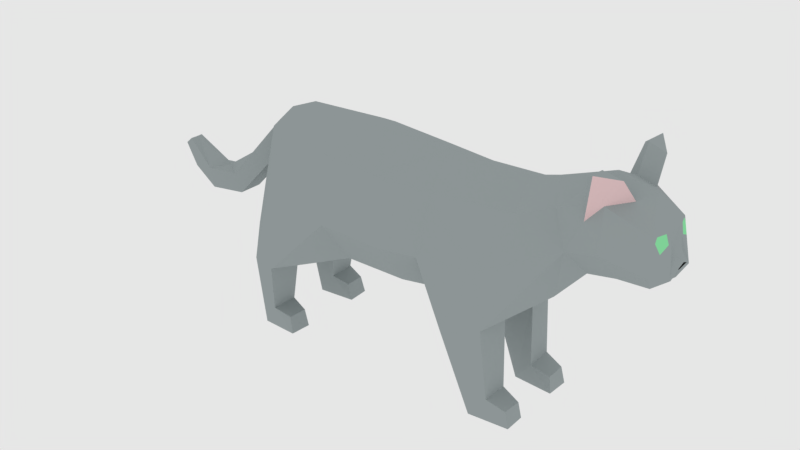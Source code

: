 # Source: cat_animation.blend  (saved by Blender 2.79.0; exported with 4.5.12 LTS)
import bpy
from mathutils import Matrix  # noqa: F401  (used for matrix-valued properties, if any)

bpy.ops.wm.read_factory_settings(use_empty=True)
scene = bpy.context.scene
scene.name = 'Scene'

# ---- collections
col_collection_1 = bpy.data.collections.new('Collection 1'); scene.collection.children.link(col_collection_1)

# ---- materials (node trees are filled in below, after node groups)
mat_material = bpy.data.materials.new('Material')
mat_material.alpha_threshold = 0.0
mat_material.use_transparent_shadow = False
mat_material.diffuse_color = (0.335, 0.3788, 0.3832, 1.0)
mat_material.roughness = 0.5
mat_material.specular_intensity = 0.0
mat_material_005 = bpy.data.materials.new('Material.005')
mat_material_005.alpha_threshold = 0.0
mat_material_005.use_transparent_shadow = False
mat_material_005.diffuse_color = (0.2701, 0.8, 0.3892, 1.0)
mat_material_005.roughness = 0.5
mat_material_005.specular_intensity = 0.0
mat_material_006 = bpy.data.materials.new('Material.006')
mat_material_006.alpha_threshold = 0.0
mat_material_006.use_transparent_shadow = False
mat_material_006.diffuse_color = (0.008668, 0.008668, 0.008668, 1.0)
mat_material_006.roughness = 0.5
mat_material_006.specular_intensity = 0.0
mat_material_007 = bpy.data.materials.new('Material.007')
mat_material_007.alpha_threshold = 0.0
mat_material_007.use_transparent_shadow = False
mat_material_007.diffuse_color = (0.8, 0.5788, 0.5865, 1.0)
mat_material_007.roughness = 0.5
mat_material_007.specular_intensity = 0.0

# ---- material node trees

# ---- world
world_world = bpy.data.worlds.new('World'); scene.world = world_world
world_world.color = (0.7948, 0.7948, 0.7948)
world_world.use_sun_shadow = False
world_world.sun_shadow_jitter_overblur = 0.0
world_world.cycles.sampling_method = 'MANUAL'

# ---- meshes
me_cylinder = bpy.data.meshes.new('Cylinder')
me_cylinder.from_pydata([(-0.0173, 0.0, 0.9341), (-0.2661, -0.3685, -0.8218), (-0.2661, -0.8279, -0.1951), (0.5911, -0.7956, -0.2246), (-0.3975, -0.6502, 0.5972), (1.106, -0.326, -0.7427), (1.047, -0.7326, -0.1913), (0.938, 0.0, 0.8096), (1.119, -0.5717, 0.5339), (-1.099, 0.0, 0.8771), (-1.183, -0.7742, -0.0756), (0.4335, -0.642, 0.5451), (0.5456, -0.3494, -0.8229), (-1.281, -0.2627, -0.417), (-1.174, -0.4861, 0.6074), (-1.49, 0.0, 0.7163), (-1.631, -0.1795, -0.1273), (-1.516, -0.3144, 0.5477), (1.986, 0.0, 0.8114), (1.823, -0.7749, -0.09474), (2.52, -0.2413, -0.3531), (2.154, -0.5144, 0.6025), (2.356, 0.0, 0.918), (2.862, -0.2045, 0.03243), (2.732, -0.4696, 0.3467), (2.544, -0.3686, 0.7463), (3.0, 0.0, 1.158), (2.892, -0.4211, 0.8987), (3.22, -0.2508, 0.1219), (3.118, -0.4462, 0.9657), (3.161, -0.5519, 0.4854), (3.444, 0.0, 1.039), (3.69, 0.0, 0.7787), (3.537, -0.1455, 0.07698), (3.596, -0.3278, 0.7279), (3.607, -0.3333, 0.2868), (3.702, -0.05537, 0.1865), (3.757, -0.1965, 0.3001), (3.783, -0.08641, 0.3705), (3.788, 0.0, 0.4073), (3.672, -0.1067, 0.7357), (3.707, -0.09637, 0.4986), (3.091, -0.2214, 1.051), (3.322, -0.2069, 0.9915), (2.92, -0.4612, 0.7428), (3.066, -0.4521, 1.332), (3.285, -0.4254, 1.272), (2.974, -0.554, 1.272), (3.094, -0.6798, 1.358), (-0.2661, 0.3685, -0.8218), (-0.2661, 0.8279, -0.1951), (0.5911, 0.7956, -0.2246), (-0.3975, 0.6502, 0.5972), (3.644, 0.0, 0.1433), (1.106, 0.326, -0.7427), (1.41, -0.7419, -1.0), (1.349, -0.326, -0.9581), (1.892, -0.671, -0.8372), (1.943, -0.272, -0.83), (1.966, -0.6186, -1.718), (1.969, -0.2753, -1.728), (1.743, -0.6325, -2.01), (1.736, -0.3236, -2.018), (2.256, -0.5814, -2.009), (2.205, -0.575, -1.804), (2.208, -0.3189, -1.811), (2.241, -0.297, -2.02), (1.047, 0.7326, -0.1913), (1.119, 0.5717, 0.5339), (-1.183, 0.7742, -0.0756), (0.4335, 0.642, 0.5451), (0.5456, 0.3494, -0.8229), (-1.281, 0.2627, -0.417), (-1.174, 0.4861, 0.6074), (-1.631, 0.1795, -0.1273), (-1.516, 0.3144, 0.5477), (-1.191, -0.3182, -1.128), (-1.193, -0.7947, -1.118), (-1.526, -0.7298, -1.101), (-1.595, -0.2554, -0.9643), (-1.781, -0.4033, -0.8261), (-1.253, -0.3685, -1.748), (-1.255, -0.7132, -1.741), (-0.9779, -0.6929, -2.027), (-1.452, -0.6783, -2.03), (-1.446, -0.3493, -2.027), (-1.026, -0.4123, -1.818), (-1.027, -0.6701, -1.813), (-0.9674, -0.4099, -2.033), (1.823, 0.7749, -0.09474), (2.52, 0.2413, -0.3531), (2.154, 0.5144, 0.6025), (2.862, 0.2045, 0.03243), (2.732, 0.4696, 0.3467), (2.544, 0.3686, 0.7463), (2.892, 0.4211, 0.8987), (3.22, 0.2508, 0.1219), (-1.509, -0.2027, 0.6078), (3.118, 0.4462, 0.9657), (-2.276, 0.0, -0.1144), (-1.591, -0.1667, 0.1461), (-2.362, -0.1592, -0.6587), (-2.456, -0.1707, -0.4121), (-2.722, 0.0, -0.4093), (3.161, 0.5519, 0.4854), (-2.954, -0.1665, -0.4714), (-2.903, -0.1593, -0.7392), (-3.348, 0.0, -0.1662), (-3.268, -0.1257, -0.5372), (-3.382, -0.0902, -0.1807), (-3.486, -0.08406, -0.2707), (-3.486, 0.0, -0.2707), (3.537, 0.1455, 0.07698), (3.596, 0.3278, 0.7279), (3.607, 0.3333, 0.2868), (3.702, 0.05537, 0.1865), (3.757, 0.1965, 0.3001), (3.783, 0.08641, 0.3705), (3.672, 0.1067, 0.7357), (3.707, 0.09637, 0.4986), (3.091, 0.2214, 1.051), (3.322, 0.2069, 0.9915), (2.92, 0.4612, 0.7428), (3.066, 0.4521, 1.332), (3.285, 0.4254, 1.272), (2.974, 0.554, 1.272), (3.094, 0.6798, 1.358), (1.41, 0.7419, -1.0), (1.349, 0.326, -0.9581), (1.892, 0.671, -0.8372), (1.943, 0.272, -0.83), (1.966, 0.6186, -1.718), (1.969, 0.2753, -1.728), (1.743, 0.6325, -2.01), (1.736, 0.3236, -2.018), (2.256, 0.5814, -2.009), (2.205, 0.575, -1.804), (2.208, 0.3189, -1.811), (2.241, 0.297, -2.02), (3.751, -0.02351, 0.3136), (3.73, 0.0, 0.3006), (-1.191, 0.3182, -1.128), (3.661, -0.2748, 0.5551), (3.686, -0.1025, 0.6399), (3.652, -0.1641, 0.7336), (3.68, -0.1473, 0.6179), (3.613, -0.2762, 0.7297), (3.616, -0.3111, 0.6734), (3.537, 0.0, 0.07698), (-1.631, 0.0, -0.1273), (3.22, 0.0, 0.1219), (2.52, 0.0, -0.3531), (1.106, 0.0, -0.7427), (2.862, 0.0, 0.03243), (-1.591, 0.0, 0.1461), (-3.268, 0.0, -0.5372), (-2.362, 0.0, -0.6587), (-1.281, 0.0, -0.417), (-2.903, 0.0, -0.7392), (-0.2661, 0.0, -0.8218), (0.5456, 0.0, -0.8229), (3.751, 0.0, 0.3136), (-1.193, 0.7947, -1.118), (-1.526, 0.7298, -1.101), (-1.595, 0.2554, -0.9643), (-1.781, 0.4033, -0.8261), (-1.253, 0.3685, -1.748), (-1.255, 0.7132, -1.741), (-0.9779, 0.6929, -2.027), (-1.452, 0.6783, -2.03), (-1.446, 0.3493, -2.027), (-1.026, 0.4123, -1.818), (-1.027, 0.6701, -1.813), (-0.9674, 0.4099, -2.033), (-1.509, 0.2027, 0.6078), (-1.591, 0.1667, 0.1461), (-2.362, 0.1592, -0.6587), (-2.456, 0.1707, -0.4121), (-2.954, 0.1665, -0.4714), (-2.903, 0.1593, -0.7392), (-3.268, 0.1257, -0.5372), (-3.382, 0.0902, -0.1807), (-3.486, 0.08406, -0.2707), (3.751, 0.02351, 0.3136), (3.661, 0.2748, 0.5551), (3.686, 0.1025, 0.6399), (3.652, 0.1641, 0.7336), (3.68, 0.1473, 0.6179), (3.613, 0.2762, 0.7297), (3.616, 0.3111, 0.6734)], [], [(174, 99, 15), (178, 179, 180), (19, 57, 24), (20, 24, 57), (95, 125, 122), (4, 10, 2), (119, 39, 117), (11, 7, 0), (80, 78, 10, 17), (9, 14, 4), (53, 112, 115), (162, 50, 49, 141), (8, 19, 21), (163, 169, 165), (18, 21, 22), (103, 178, 107), (21, 24, 25), (9, 52, 73), (89, 129, 127), (44, 30, 29), (139, 36, 53, 140), (113, 114, 104, 98), (43, 34, 31), (28, 35, 30), (31, 121, 120, 26), (31, 32, 118, 186, 188, 113), (35, 37, 142, 147, 34), (41, 37, 38), (116, 115, 112, 114), (27, 44, 47), (46, 45, 48), (47, 44, 48), (45, 47, 48), (179, 178, 177, 176), (131, 135, 133), (22, 94, 91), (114, 113, 189, 184, 116), (52, 0, 70), (70, 0, 7), (165, 164, 72, 74), (52, 50, 69), (165, 170, 164), (185, 187, 186, 118), (53, 36, 33), (100, 17, 97), (6, 55, 19), (56, 58, 62), (59, 61, 63), (63, 64, 59), (39, 119, 185, 118, 32), (138, 137, 132), (98, 122, 126), (99, 177, 103), (121, 31, 113), (133, 127, 129, 131), (163, 167, 169), (58, 20, 57), (78, 80, 84), (79, 76, 81), (17, 16, 80), (82, 84, 83), (77, 78, 82), (80, 79, 85), (80, 85, 84), (78, 84, 82), (83, 87, 82), (18, 22, 91), (182, 181, 178, 180), (164, 170, 166), (161, 140, 183), (99, 102, 97), (105, 108, 106), (103, 105, 102), (135, 136, 137, 138), (121, 113, 98), (90, 129, 93), (107, 109, 105), (70, 7, 68), (67, 89, 127), (158, 156, 101, 106), (149, 16, 17, 100, 154), (127, 128, 54, 67), (2, 1, 12, 3), (8, 11, 3, 6), (11, 4, 2, 3), (5, 6, 3, 12), (4, 11, 0), (8, 6, 19), (11, 8, 7), (93, 92, 90), (68, 67, 51, 70), (91, 93, 89), (76, 79, 13, 1), (131, 129, 130, 132), (18, 91, 68, 7), (0, 9, 4), (14, 9, 15, 97, 17), (90, 92, 153, 151), (155, 111, 182, 180), (4, 14, 10), (26, 95, 94, 22), (10, 14, 17), (94, 95, 122, 104, 93), (172, 167, 166, 171), (18, 7, 8, 21), (141, 49, 72, 164), (22, 21, 25), (21, 19, 24), (168, 167, 172), (19, 55, 57), (25, 24, 30, 44, 27), (24, 20, 23), (89, 93, 129), (75, 165, 74), (166, 170, 173), (26, 22, 25, 27), (28, 30, 24, 23), (135, 131, 136), (34, 29, 30, 35), (0, 52, 9), (29, 48, 44), (122, 98, 104), (158, 179, 176, 156), (165, 169, 170), (70, 51, 50, 52), (28, 33, 35), (125, 95, 120, 123), (43, 29, 34), (168, 172, 171, 173), (96, 104, 114), (31, 34, 146, 144, 40, 32), (91, 94, 93), (133, 134, 128, 127), (38, 37, 36, 139), (159, 49, 71, 160), (175, 174, 75), (37, 35, 33, 36), (132, 134, 138), (26, 120, 95), (39, 32, 40, 143, 41), (41, 38, 39), (73, 75, 174, 15, 9), (31, 26, 42, 43), (46, 43, 42, 45), (26, 27, 42), (47, 45, 42, 27), (46, 48, 29, 43), (50, 51, 71, 49), (54, 71, 51, 67), (124, 126, 123), (112, 53, 148), (74, 72, 157, 149), (165, 75, 69, 163), (99, 174, 177), (107, 178, 181), (61, 59, 57, 55), (55, 6, 5, 56), (56, 5, 20, 58), (61, 55, 56, 62), (60, 66, 62), (59, 60, 58, 57), (63, 61, 62, 66), (58, 60, 62), (63, 66, 65, 64), (66, 60, 65), (64, 65, 60, 59), (96, 114, 112), (124, 123, 120, 121), (169, 168, 173, 170), (162, 163, 69, 50), (96, 92, 93, 104), (77, 76, 1, 2), (117, 183, 115, 116), (71, 54, 152, 160), (167, 162, 141, 166), (79, 81, 85), (80, 16, 13, 79), (77, 2, 10, 78), (84, 85, 88, 83), (82, 81, 76, 77), (81, 88, 85), (83, 88, 86, 87), (87, 86, 81, 82), (88, 81, 86), (96, 112, 148, 150), (164, 166, 141), (153, 92, 96, 150), (177, 174, 175, 176), (54, 90, 151, 152), (189, 113, 188), (102, 101, 100, 97), (136, 131, 132, 137), (97, 15, 99), (106, 101, 102, 105), (128, 134, 130), (99, 103, 102), (135, 138, 134, 133), (110, 108, 105, 109), (68, 89, 67), (103, 107, 105), (68, 91, 89), (147, 146, 34), (130, 134, 132), (124, 121, 98, 126), (187, 184, 189, 188, 186), (155, 158, 106, 108), (159, 160, 12, 1), (52, 69, 73), (69, 75, 73), (153, 150, 28, 23), (173, 171, 166), (155, 108, 110, 111), (156, 154, 100, 101), (103, 177, 178), (123, 126, 125), (157, 159, 1, 13), (111, 110, 109, 107), (161, 139, 140), (119, 117, 116), (183, 140, 53, 115), (41, 143, 145, 142, 37), (143, 40, 144, 145), (145, 144, 146, 147, 142), (130, 129, 90), (149, 154, 175, 75, 74), (157, 72, 49, 159), (156, 176, 175, 154), (111, 107, 181, 182), (12, 160, 152, 5), (183, 117, 39, 161), (5, 152, 151, 20), (20, 151, 153, 23), (128, 130, 90, 54), (155, 180, 179, 158), (16, 149, 157, 13), (28, 150, 148, 33), (33, 148, 53), (125, 126, 122), (139, 161, 39, 38), (162, 167, 163), (167, 168, 169), (119, 116, 184, 187, 185)])
me_cylinder.polygons.foreach_set('material_index', [0, 0, 0, 0, 0, 0, 0, 0, 0, 0, 0, 0, 0, 0, 0, 0, 0, 0, 0, 0, 0, 0, 0, 0, 0, 0, 0, 0, 0, 0, 0, 0, 0, 0, 0, 0, 0, 0, 0, 0, 0, 0, 0, 0, 0, 0, 0, 0, 0, 0, 0, 3, 0, 0, 0, 0, 0, 0, 0, 0, 0, 0, 0, 0, 0, 0, 0, 0, 0, 0, 0, 0, 0, 0, 0, 0, 0, 0, 0, 0, 0, 0, 0, 0, 0, 0, 0, 0, 0, 0, 0, 0, 0, 0, 0, 0, 0, 0, 0, 0, 0, 0, 0, 0, 0, 0, 0, 0, 0, 0, 0, 0, 0, 0, 0, 0, 0, 0, 0, 0, 3, 0, 0, 0, 0, 0, 0, 0, 0, 0, 0, 0, 0, 0, 0, 0, 0, 0, 0, 0, 0, 0, 0, 0, 0, 0, 3, 0, 0, 0, 0, 0, 0, 0, 0, 0, 0, 0, 0, 0, 0, 0, 0, 0, 0, 0, 0, 0, 0, 0, 0, 0, 0, 0, 0, 0, 0, 0, 0, 0, 0, 0, 0, 0, 0, 0, 0, 0, 0, 0, 0, 0, 0, 0, 0, 0, 0, 0, 0, 0, 0, 0, 0, 3, 1, 0, 0, 0, 0, 0, 0, 0, 0, 0, 0, 0, 0, 0, 0, 0, 0, 0, 1, 0, 0, 0, 0, 0, 0, 2, 0, 0, 0, 0, 0, 0, 0, 0, 2, 0, 0, 0])
me_cylinder.materials.append(mat_material)
me_cylinder.materials.append(mat_material_005)
me_cylinder.materials.append(mat_material_006)
me_cylinder.materials.append(mat_material_007)
me_cylinder.use_remesh_preserve_volume = False
me_cylinder.use_remesh_preserve_attributes = False
me_cylinder.use_mirror_vertex_groups = False
me_cylinder.update()
arm_armature = bpy.data.armatures.new('Armature')  # bones are not reproduced

# ---- objects
ob_armature = bpy.data.objects.new('Armature', arm_armature)
ob_cylinder = bpy.data.objects.new('Cylinder', me_cylinder)

# ---- transforms, parenting, visibility, modifiers, constraints
ob_armature.location = (-1.023, -0.195, 0.2466)
ob_armature.hide_viewport = True
ob_armature.show_in_front = True
ob_armature.lineart.crease_threshold = 0.0
ob_cylinder.parent = ob_armature
ob_cylinder.matrix_parent_inverse = Matrix(((1.0, 0.0, 0.0, 1.023), (0.0, 1.0, 0.0, 0.195), (0.0, 0.0, 1.0, -0.2466), (0.0, 0.0, 0.0, 1.0)))
ob_cylinder.location = (0.0, 0.0, 0.0)
ob_cylinder.lineart.crease_threshold = 0.0
_vg = ob_cylinder.vertex_groups.new(name='Bone')
for _i, _w in zip([0, 1, 2, 3, 4, 5, 6, 7, 9, 10, 11, 12, 14, 49, 50, 51, 52, 54, 67, 69, 70, 71, 73, 152, 159, 160], [0.8182, 0.5516, 0.6227, 0.1348, 0.745, 0.01301, 0.03815, 0.01019, 0.03888, 0.0494, 0.1469, 0.1558, 0.08, 0.5517, 0.6227, 0.1348, 0.745, 0.01302, 0.03818, 0.05028, 0.1469, 0.1558, 0.07971, 0.02074, 0.5634, 0.1548]): _vg.add([_i], _w, 'REPLACE')
_vg = ob_cylinder.vertex_groups.new(name='Bone.001')
for _i, _w in zip([0, 1, 2, 3, 4, 5, 6, 7, 8, 11, 12, 18, 19, 21, 49, 50, 51, 52, 54, 55, 56, 67, 68, 70, 71, 89, 91, 127, 128, 152, 159, 160], [0.1261, 0.1319, 0.1503, 0.7068, 0.09158, 0.4133, 0.6563, 0.929, 0.8573, 0.8011, 0.5967, 0.03692, 0.07129, 0.03698, 0.1319, 0.1503, 0.7069, 0.09159, 0.4133, 0.01264, 0.0357, 0.6565, 0.8574, 0.8011, 0.5967, 0.07292, 0.0373, 0.01196, 0.03599, 0.4904, 0.1375, 0.5992]): _vg.add([_i], _w, 'REPLACE')
_vg = ob_cylinder.vertex_groups.new(name='Bone.002')
for _i, _w in zip([8, 18, 21, 22, 68, 91], [0.002345, 0.802, 0.09312, 0.08623, 0.002364, 0.09314]): _vg.add([_i], _w, 'REPLACE')
_vg = ob_cylinder.vertex_groups.new(name='Bone.003')
for _i, _w in zip([8, 18, 19, 20, 21, 22, 23, 24, 25, 26, 27, 28, 29, 30, 31, 33, 35, 36, 37, 42, 43, 44, 45, 46, 47, 48, 53, 68, 89, 90, 91, 92, 93, 94, 95, 96, 98, 104, 112, 114, 115, 116, 120, 121, 122, 123, 124, 125, 126, 140, 148, 150, 151, 153], [0.01834, 0.1357, 0.08079, 0.2556, 0.7473, 0.8497, 0.5729, 0.7183, 0.8146, 0.09414, 0.2004, 0.1641, 0.09717, 0.1443, 0.00124, 0.0624, 0.0354, 0.01961, 0.002672, 0.08325, 0.0368, 0.2131, 0.09135, 0.08236, 0.1048, 0.0714, 0.03315, 0.01854, 0.08264, 0.2558, 0.7474, 0.573, 0.7184, 0.8147, 0.2005, 0.1641, 0.09727, 0.1445, 0.06238, 0.03493, 0.02, 0.004758, 0.0833, 0.0371, 0.2132, 0.09142, 0.08244, 0.1048, 0.07147, 0.001176, 0.06002, 0.1616, 0.3571, 0.5806]): _vg.add([_i], _w, 'REPLACE')
_vg = ob_cylinder.vertex_groups.new(name='Bone.004')
for _i, _w in zip([20, 21, 22, 23, 24, 25, 26, 27, 28, 29, 30, 31, 32, 33, 34, 35, 36, 37, 38, 39, 40, 41, 42, 43, 44, 45, 46, 47, 48, 53, 90, 91, 92, 93, 94, 95, 96, 98, 104, 112, 113, 114, 115, 116, 117, 118, 119, 120, 121, 122, 123, 124, 125, 126, 139, 140, 142, 143, 144, 145, 146, 147, 148, 150, 151, 153, 161, 183, 184, 185, 186, 187, 188, 189], [0.05889, 0.006656, 0.05229, 0.2482, 0.168, 0.137, 0.8967, 0.7856, 0.7906, 0.8924, 0.832, 0.9718, 0.9899, 0.9209, 0.9743, 0.9473, 0.9562, 0.9674, 0.9751, 0.9784, 0.9858, 0.9813, 0.91, 0.9524, 0.7627, 0.9024, 0.9111, 0.8885, 0.925, 0.9475, 0.05892, 0.006692, 0.2482, 0.168, 0.137, 0.7855, 0.7907, 0.8923, 0.8319, 0.9209, 0.9728, 0.9476, 0.9559, 0.9661, 0.9749, 0.986, 0.9822, 0.9099, 0.9523, 0.7626, 0.9023, 0.911, 0.8884, 0.9249, 0.9704, 0.968, 0.9743, 0.9859, 0.983, 0.9834, 0.9769, 0.9742, 0.9237, 0.793, 0.0597, 0.2515, 0.9705, 0.9703, 0.9849, 0.9881, 0.9829, 0.9868, 0.9762, 0.9784]): _vg.add([_i], _w, 'REPLACE')
_vg = ob_cylinder.vertex_groups.new(name='Bone.008')
for _i, _w in zip([3, 5, 6, 8, 12, 19, 20, 21, 23, 24, 28, 54, 55, 56, 57, 58, 59, 60, 71, 90, 92, 151, 152, 153, 160], [0.07689, 0.2855, 0.2152, 0.05206, 0.08127, 0.8185, 0.5686, 0.0833, 0.1234, 0.0774, 0.007993, 0.04904, 0.8774, 0.53, 0.9531, 0.8683, 0.04233, 0.04114, 0.009774, 0.1258, 0.05229, 0.2894, 0.1414, 0.08254, 0.05484]): _vg.add([_i], _w, 'REPLACE')
_vg = ob_cylinder.vertex_groups.new(name='Bone.009')
for _i, _w in zip([5, 6, 12, 54, 55, 56, 57, 58, 59, 60, 61, 62, 63, 64, 65, 66, 152, 160], [0.1717, 0.01193, 0.03519, 0.008637, 0.07025, 0.4134, 0.02834, 0.08653, 0.8396, 0.8251, 0.5261, 0.5231, 0.04331, 0.1511, 0.1523, 0.05625, 0.07981, 0.009336]): _vg.add([_i], _w, 'REPLACE')
_vg = ob_cylinder.vertex_groups.new(name='Bone.014')
for _i, _w in zip([1, 16, 49, 50, 52, 69, 72, 73, 74, 75, 100, 141, 149, 154, 157, 159, 162, 163, 164, 165, 175], [0.001047, 0.08442, 0.09268, 0.1254, 0.0272, 0.8011, 0.9821, 0.08035, 0.5118, 0.01872, 0.01212, 0.1201, 0.3672, 0.07519, 0.6479, 0.07667, 0.05143, 0.07389, 0.8615, 0.8895, 0.1074]): _vg.add([_i], _w, 'REPLACE')
_vg = ob_cylinder.vertex_groups.new(name='Bone.015')
for _i, _w in zip([49, 50, 69, 71, 141, 159, 162, 163, 164, 165, 166, 167, 168, 169, 170, 171, 172, 173], [0.1386, 0.03546, 0.04276, 0.004425, 0.8499, 0.06172, 0.9146, 0.9167, 0.1298, 0.116, 0.9004, 0.904, 0.07004, 0.5315, 0.5294, 0.1772, 0.1825, 0.04646]): _vg.add([_i], _w, 'REPLACE')
_vg = ob_cylinder.vertex_groups.new(name='Bone.005')
for _i, _w in zip([1, 2, 4, 10, 13, 14, 16, 17, 74, 76, 77, 78, 79, 80, 100, 149, 154, 157, 159], [0.08657, 0.1245, 0.02714, 0.8037, 0.9732, 0.08044, 0.4774, 0.01752, 0.04962, 0.1185, 0.05209, 0.07666, 0.8632, 0.8876, 0.09767, 0.2164, 0.05857, 0.3009, 0.055]): _vg.add([_i], _w, 'REPLACE')
_vg = ob_cylinder.vertex_groups.new(name='Bone.006')
for _i, _w in zip([1, 2, 10, 12, 76, 77, 78, 79, 80, 81, 82, 83, 84, 85, 86, 87, 88, 159], [0.1387, 0.03523, 0.04116, 0.004424, 0.8512, 0.9133, 0.9132, 0.1274, 0.1146, 0.9037, 0.9011, 0.07233, 0.5319, 0.5292, 0.1723, 0.1875, 0.04313, 0.06173]): _vg.add([_i], _w, 'REPLACE')
_vg = ob_cylinder.vertex_groups.new(name='Bone.011')
for _i, _w in zip([5, 12, 20, 23, 51, 54, 67, 68, 71, 89, 90, 91, 92, 93, 96, 127, 128, 129, 130, 131, 132, 151, 152, 153, 160], [0.04907, 0.00978, 0.1256, 0.05223, 0.07673, 0.2856, 0.2147, 0.05185, 0.08127, 0.8143, 0.5683, 0.08289, 0.1232, 0.07706, 0.007885, 0.8788, 0.5302, 0.9534, 0.868, 0.03986, 0.04325, 0.2891, 0.1415, 0.08245, 0.05485]): _vg.add([_i], _w, 'REPLACE')
_vg = ob_cylinder.vertex_groups.new(name='Bone.012')
for _i, _w in zip([5, 54, 67, 71, 127, 128, 129, 130, 131, 132, 133, 134, 135, 136, 137, 138, 152, 160], [0.008555, 0.1715, 0.01179, 0.03508, 0.06933, 0.413, 0.02784, 0.08654, 0.8436, 0.8212, 0.5258, 0.5233, 0.03997, 0.1472, 0.1559, 0.05795, 0.07971, 0.009258]): _vg.add([_i], _w, 'REPLACE')
_vg = ob_cylinder.vertex_groups.new(name='Bone.017')
for _i, _w in zip([0, 4, 9, 10, 14, 15, 17, 52, 69, 73, 75, 97, 174], [0.02559, 0.09143, 0.8605, 0.02822, 0.6475, 0.05037, 0.07255, 0.09131, 0.0285, 0.6462, 0.06521, 0.03662, 0.05313]): _vg.add([_i], _w, 'REPLACE')
_vg = ob_cylinder.vertex_groups.new(name='Bone.018')
for _i, _w in zip([9, 10, 14, 15, 16, 17, 69, 73, 74, 75, 97, 99, 100, 149, 154, 174, 175], [0.07767, 0.04585, 0.1714, 0.9458, 0.3725, 0.857, 0.04859, 0.1739, 0.3731, 0.8701, 0.9221, 0.05291, 0.7812, 0.3575, 0.7785, 0.9057, 0.7812]): _vg.add([_i], _w, 'REPLACE')
_vg = ob_cylinder.vertex_groups.new(name='Bone.019')
for _i, _w in zip([75, 97, 99, 102, 174, 177], [0.00734, 0.03484, 0.7744, 0.08681, 0.005976, 0.08735]): _vg.add([_i], _w, 'REPLACE')
_vg = ob_cylinder.vertex_groups.new(name='Bone.020')
for _i, _w in zip([99, 100, 101, 102, 103, 105, 106, 108, 154, 156, 158, 175, 176, 177, 178, 179, 180], [0.1658, 0.05277, 0.9729, 0.8992, 0.873, 0.1208, 0.4762, 0.007172, 0.05615, 0.9833, 0.4947, 0.05257, 0.9728, 0.8987, 0.1208, 0.4762, 0.007171]): _vg.add([_i], _w, 'REPLACE')
_vg = ob_cylinder.vertex_groups.new(name='Bone.021')
for _i, _w in zip([103, 105, 106, 107, 108, 109, 110, 111, 155, 158, 178, 179, 180, 181, 182], [0.1218, 0.8785, 0.5228, 1.008, 0.9713, 0.9993, 1.003, 1.001, 0.9781, 0.505, 0.8785, 0.5228, 0.9713, 0.9993, 1.003]): _vg.add([_i], _w, 'REPLACE')
_vg = ob_cylinder.vertex_groups.new(name='Bone.007')
for _i, _w in zip([81, 82, 83, 84, 85, 86, 87, 88], [0.08127, 0.09447, 0.9278, 0.4766, 0.4716, 0.8251, 0.8115, 0.9532]): _vg.add([_i], _w, 'REPLACE')
_vg = ob_cylinder.vertex_groups.new(name='Bone.010')
for _i, _w in zip([59, 60, 61, 62, 63, 64, 65, 66], [0.1133, 0.1269, 0.4737, 0.4799, 0.9518, 0.8406, 0.8392, 0.9418]): _vg.add([_i], _w, 'REPLACE')
_vg = ob_cylinder.vertex_groups.new(name='Bone.013')
for _i, _w in zip([131, 132, 133, 134, 135, 136, 137, 138], [0.1107, 0.1296, 0.474, 0.4797, 0.9535, 0.8449, 0.8351, 0.9399]): _vg.add([_i], _w, 'REPLACE')
_vg = ob_cylinder.vertex_groups.new(name='Bone.016')
for _i, _w in zip([166, 167, 168, 169, 170, 171, 172, 173], [0.08397, 0.09183, 0.9301, 0.4769, 0.4713, 0.82, 0.8165, 0.9515]): _vg.add([_i], _w, 'REPLACE')
_m = ob_cylinder.modifiers.new('Armature', 'ARMATURE')
_m.object = ob_armature

# ---- collection membership
col_collection_1.objects.link(ob_armature)
col_collection_1.objects.link(ob_cylinder)

# ---- scene / render settings (as saved in the file)
scene.frame_start = 1; scene.frame_end = 80; scene.frame_set(61)
scene.render.engine = 'BLENDER_EEVEE_NEXT'
scene.render.resolution_percentage = 50
scene.render.dither_intensity = 0.0
scene.cycles.use_denoising = False
scene.cycles.samples = 128
scene.cycles.sampling_pattern = 'TABULATED_SOBOL'
scene.cycles.use_adaptive_sampling = False
scene.cycles.use_light_tree = False
scene.cycles.blur_glossy = 0.0
scene.cycles.sample_clamp_indirect = 0.0
scene.view_settings.view_transform = 'Standard'
bpy.context.view_layer.update()

# ---- added for rendering (the .blend has no active camera): camera
cam_auto = bpy.data.cameras.new('AutoCamera')
cam_auto.lens = 50.0
cam_auto.sensor_width = 36.0
cam_auto.clip_end = 1000.0
ob_auto_camera = bpy.data.objects.new('AutoCamera', cam_auto)
scene.collection.objects.link(ob_auto_camera)
ob_auto_camera.location = (7.6983, -8.97871, 5.62566)
ob_auto_camera.rotation_euler = (1.09748, -7.21219e-08, 0.694738)
scene.camera = ob_auto_camera
bpy.context.view_layer.update()
